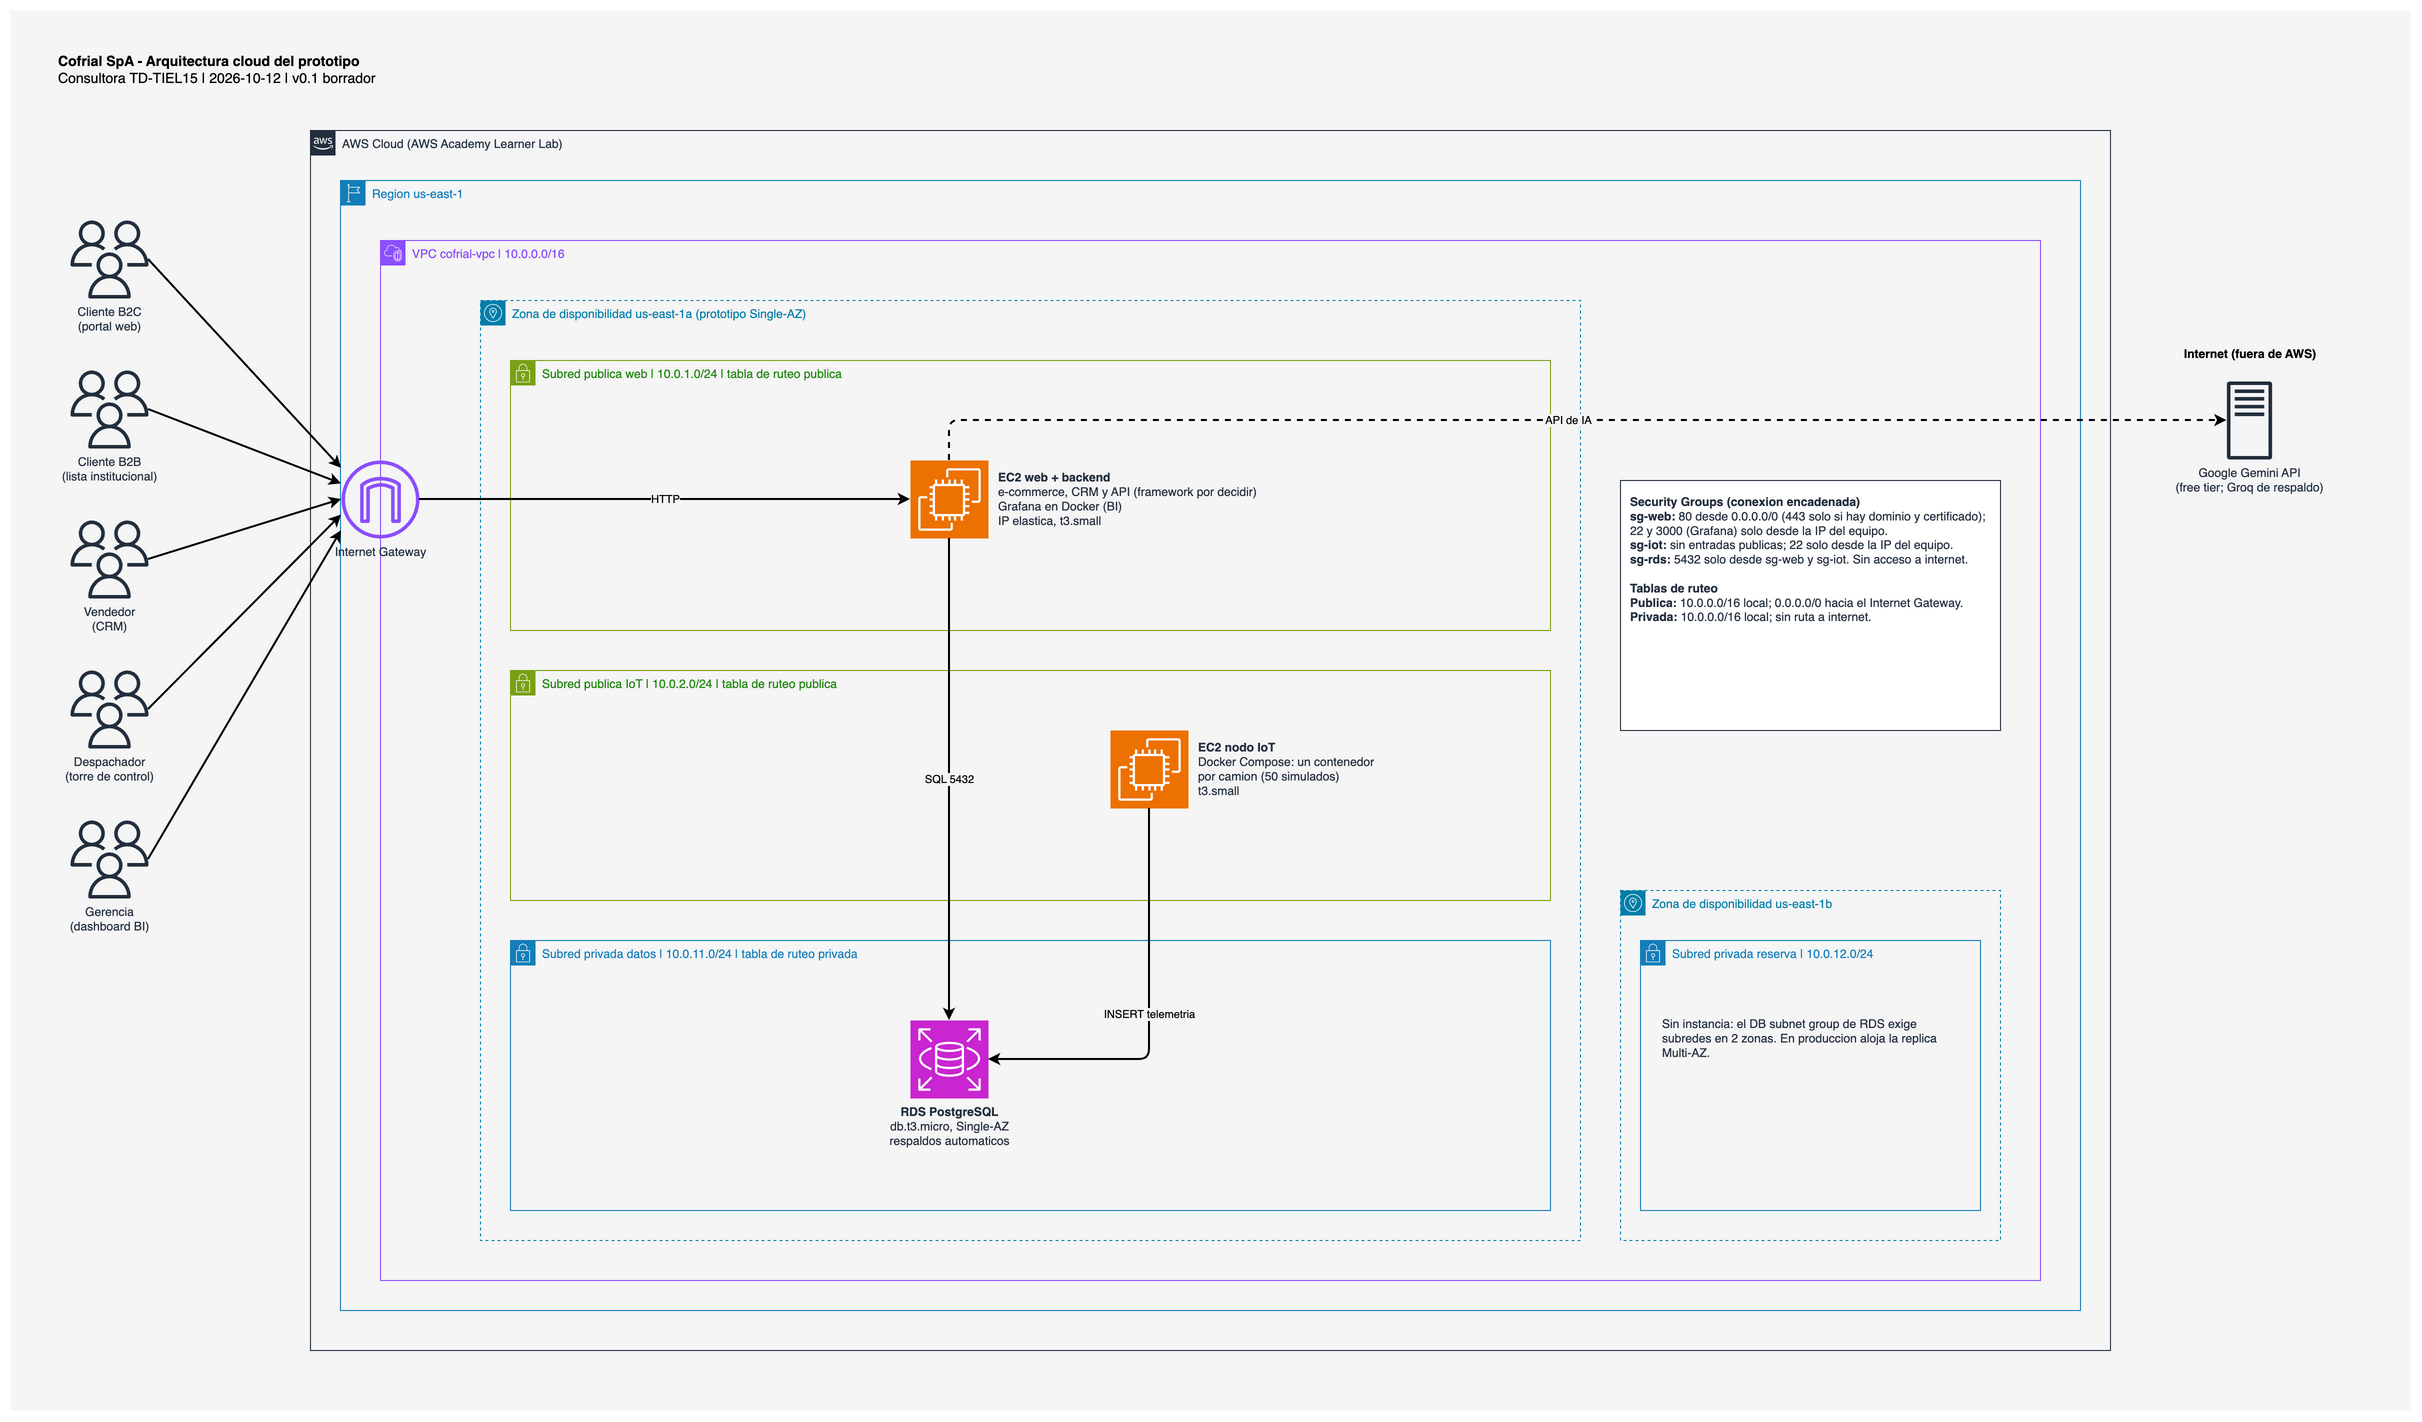

The diagram above was exported from draw.io. Its source (the exported page's mxGraphModel, read from the mxfile embedded in the PNG):
<mxGraphModel dx="2800" dy="1600" grid="1" gridSize="10" guides="1" tooltips="1" connect="1" arrows="1" fold="1" page="1" pageScale="1" pageWidth="2400" pageHeight="1400" math="0" shadow="0">
  <root>
    <mxCell id="0" />
    <mxCell id="1" parent="0" />
    <mxCell id="bg" value="" style="rounded=0;whiteSpace=wrap;html=1;fillColor=#F5F5F5;strokeColor=none;" vertex="1" parent="1">
      <mxGeometry x="0" y="0" width="2400" height="1400" as="geometry" />
    </mxCell>
    <mxCell id="title" value="&lt;b&gt;Cofrial SpA - Arquitectura cloud del prototipo&lt;/b&gt;&lt;br&gt;Consultora TD-TIEL15 | 2026-10-12 | v0.1 borrador" style="text;html=1;align=left;verticalAlign=top;whiteSpace=wrap;rounded=0;fontSize=14;spacing=8;" vertex="1" parent="1">
      <mxGeometry x="40" y="30" width="620" height="60" as="geometry" />
    </mxCell>
    <mxCell id="a_b2c" value="Cliente B2C&lt;br&gt;(portal web)" style="sketch=0;points=[[0,0,0],[0.25,0,0],[0.5,0,0],[0.75,0,0],[1,0,0],[0,1,0],[0.25,1,0],[0.5,1,0],[0.75,1,0],[1,1,0],[0,0.25,0],[0,0.5,0],[0,0.75,0],[1,0.25,0],[1,0.5,0],[1,0.75,0]];outlineConnect=0;fontColor=#232F3E;fillColor=#232F3D;strokeColor=none;dashed=0;verticalLabelPosition=bottom;verticalAlign=top;align=center;html=1;fontSize=12;fontStyle=0;aspect=fixed;shape=mxgraph.aws4.users;" vertex="1" parent="1">
      <mxGeometry x="60" y="210" width="78" height="78" as="geometry" />
    </mxCell>
    <mxCell id="a_b2b" value="Cliente B2B&lt;br&gt;(lista institucional)" style="sketch=0;points=[[0,0,0],[0.25,0,0],[0.5,0,0],[0.75,0,0],[1,0,0],[0,1,0],[0.25,1,0],[0.5,1,0],[0.75,1,0],[1,1,0],[0,0.25,0],[0,0.5,0],[0,0.75,0],[1,0.25,0],[1,0.5,0],[1,0.75,0]];outlineConnect=0;fontColor=#232F3E;fillColor=#232F3D;strokeColor=none;dashed=0;verticalLabelPosition=bottom;verticalAlign=top;align=center;html=1;fontSize=12;fontStyle=0;aspect=fixed;shape=mxgraph.aws4.users;" vertex="1" parent="1">
      <mxGeometry x="60" y="360" width="78" height="78" as="geometry" />
    </mxCell>
    <mxCell id="a_ven" value="Vendedor&lt;br&gt;(CRM)" style="sketch=0;points=[[0,0,0],[0.25,0,0],[0.5,0,0],[0.75,0,0],[1,0,0],[0,1,0],[0.25,1,0],[0.5,1,0],[0.75,1,0],[1,1,0],[0,0.25,0],[0,0.5,0],[0,0.75,0],[1,0.25,0],[1,0.5,0],[1,0.75,0]];outlineConnect=0;fontColor=#232F3E;fillColor=#232F3D;strokeColor=none;dashed=0;verticalLabelPosition=bottom;verticalAlign=top;align=center;html=1;fontSize=12;fontStyle=0;aspect=fixed;shape=mxgraph.aws4.users;" vertex="1" parent="1">
      <mxGeometry x="60" y="510" width="78" height="78" as="geometry" />
    </mxCell>
    <mxCell id="a_des" value="Despachador&lt;br&gt;(torre de control)" style="sketch=0;points=[[0,0,0],[0.25,0,0],[0.5,0,0],[0.75,0,0],[1,0,0],[0,1,0],[0.25,1,0],[0.5,1,0],[0.75,1,0],[1,1,0],[0,0.25,0],[0,0.5,0],[0,0.75,0],[1,0.25,0],[1,0.5,0],[1,0.75,0]];outlineConnect=0;fontColor=#232F3E;fillColor=#232F3D;strokeColor=none;dashed=0;verticalLabelPosition=bottom;verticalAlign=top;align=center;html=1;fontSize=12;fontStyle=0;aspect=fixed;shape=mxgraph.aws4.users;" vertex="1" parent="1">
      <mxGeometry x="60" y="660" width="78" height="78" as="geometry" />
    </mxCell>
    <mxCell id="a_ger" value="Gerencia&lt;br&gt;(dashboard BI)" style="sketch=0;points=[[0,0,0],[0.25,0,0],[0.5,0,0],[0.75,0,0],[1,0,0],[0,1,0],[0.25,1,0],[0.5,1,0],[0.75,1,0],[1,1,0],[0,0.25,0],[0,0.5,0],[0,0.75,0],[1,0.25,0],[1,0.5,0],[1,0.75,0]];outlineConnect=0;fontColor=#232F3E;fillColor=#232F3D;strokeColor=none;dashed=0;verticalLabelPosition=bottom;verticalAlign=top;align=center;html=1;fontSize=12;fontStyle=0;aspect=fixed;shape=mxgraph.aws4.users;" vertex="1" parent="1">
      <mxGeometry x="60" y="810" width="78" height="78" as="geometry" />
    </mxCell>
    <mxCell id="cloud" value="AWS Cloud (AWS Academy Learner Lab)" style="points=[[0,0],[0.25,0],[0.5,0],[0.75,0],[1,0],[1,0.25],[1,0.5],[1,0.75],[1,1],[0.75,1],[0.5,1],[0.25,1],[0,1],[0,0.75],[0,0.5],[0,0.25]];outlineConnect=0;gradientColor=none;html=1;whiteSpace=wrap;fontSize=12;fontStyle=0;container=1;dropTarget=1;pointerEvents=0;collapsible=0;recursiveResize=0;shape=mxgraph.aws4.group;grIcon=mxgraph.aws4.group_aws_cloud_alt;strokeColor=#232F3E;fillColor=none;verticalAlign=top;align=left;spacingLeft=30;fontColor=#232F3E;dashed=0;" vertex="1" parent="1">
      <mxGeometry x="300" y="120" width="1800" height="1220" as="geometry" />
    </mxCell>
    <mxCell id="region" value="Region us-east-1" style="points=[[0,0],[0.25,0],[0.5,0],[0.75,0],[1,0],[1,0.25],[1,0.5],[1,0.75],[1,1],[0.75,1],[0.5,1],[0.25,1],[0,1],[0,0.75],[0,0.5],[0,0.25]];outlineConnect=0;gradientColor=none;html=1;whiteSpace=wrap;fontSize=12;fontStyle=0;container=1;dropTarget=1;pointerEvents=0;collapsible=0;recursiveResize=0;shape=mxgraph.aws4.group;grIcon=mxgraph.aws4.group_region;strokeColor=#147EBA;fillColor=none;verticalAlign=top;align=left;spacingLeft=30;fontColor=#147EBA;dashed=0;" vertex="1" parent="cloud">
      <mxGeometry x="30" y="50" width="1740" height="1130" as="geometry" />
    </mxCell>
    <mxCell id="vpc" value="VPC cofrial-vpc | 10.0.0.0/16" style="points=[[0,0],[0.25,0],[0.5,0],[0.75,0],[1,0],[1,0.25],[1,0.5],[1,0.75],[1,1],[0.75,1],[0.5,1],[0.25,1],[0,1],[0,0.75],[0,0.5],[0,0.25]];outlineConnect=0;gradientColor=none;html=1;whiteSpace=wrap;fontSize=12;fontStyle=0;container=1;dropTarget=1;pointerEvents=0;collapsible=0;recursiveResize=0;shape=mxgraph.aws4.group;grIcon=mxgraph.aws4.group_vpc2;strokeColor=#8C4FFF;fillColor=none;verticalAlign=top;align=left;spacingLeft=30;fontColor=#8C4FFF;dashed=0;" vertex="1" parent="region">
      <mxGeometry x="40" y="60" width="1660" height="1040" as="geometry" />
    </mxCell>
    <mxCell id="az1" value="Zona de disponibilidad us-east-1a (prototipo Single-AZ)" style="points=[[0,0],[0.25,0],[0.5,0],[0.75,0],[1,0],[1,0.25],[1,0.5],[1,0.75],[1,1],[0.75,1],[0.5,1],[0.25,1],[0,1],[0,0.75],[0,0.5],[0,0.25]];outlineConnect=0;gradientColor=none;html=1;whiteSpace=wrap;fontSize=12;fontStyle=0;container=1;dropTarget=1;pointerEvents=0;collapsible=0;recursiveResize=0;shape=mxgraph.aws4.group;grIcon=mxgraph.aws4.group_availability_zone;strokeColor=#007FAA;fillColor=none;verticalAlign=top;align=left;spacingLeft=30;fontColor=#007FAA;dashed=1;" vertex="1" parent="vpc">
      <mxGeometry x="100" y="60" width="1100" height="940" as="geometry" />
    </mxCell>
    <mxCell id="sn_web" value="Subred publica web | 10.0.1.0/24 | tabla de ruteo publica" style="points=[[0,0],[0.25,0],[0.5,0],[0.75,0],[1,0],[1,0.25],[1,0.5],[1,0.75],[1,1],[0.75,1],[0.5,1],[0.25,1],[0,1],[0,0.75],[0,0.5],[0,0.25]];outlineConnect=0;gradientColor=none;html=1;whiteSpace=wrap;fontSize=12;fontStyle=0;container=1;dropTarget=1;pointerEvents=0;collapsible=0;recursiveResize=0;shape=mxgraph.aws4.group;grIcon=mxgraph.aws4.group_security_group;strokeColor=#7AA116;fillColor=none;verticalAlign=top;align=left;spacingLeft=30;fontColor=#248814;dashed=0;" vertex="1" parent="az1">
      <mxGeometry x="30" y="60" width="1040" height="270" as="geometry" />
    </mxCell>
    <mxCell id="sn_iot" value="Subred publica IoT | 10.0.2.0/24 | tabla de ruteo publica" style="points=[[0,0],[0.25,0],[0.5,0],[0.75,0],[1,0],[1,0.25],[1,0.5],[1,0.75],[1,1],[0.75,1],[0.5,1],[0.25,1],[0,1],[0,0.75],[0,0.5],[0,0.25]];outlineConnect=0;gradientColor=none;html=1;whiteSpace=wrap;fontSize=12;fontStyle=0;container=1;dropTarget=1;pointerEvents=0;collapsible=0;recursiveResize=0;shape=mxgraph.aws4.group;grIcon=mxgraph.aws4.group_security_group;strokeColor=#7AA116;fillColor=none;verticalAlign=top;align=left;spacingLeft=30;fontColor=#248814;dashed=0;" vertex="1" parent="az1">
      <mxGeometry x="30" y="370" width="1040" height="230" as="geometry" />
    </mxCell>
    <mxCell id="sn_db1" value="Subred privada datos | 10.0.11.0/24 | tabla de ruteo privada" style="points=[[0,0],[0.25,0],[0.5,0],[0.75,0],[1,0],[1,0.25],[1,0.5],[1,0.75],[1,1],[0.75,1],[0.5,1],[0.25,1],[0,1],[0,0.75],[0,0.5],[0,0.25]];outlineConnect=0;gradientColor=none;html=1;whiteSpace=wrap;fontSize=12;fontStyle=0;container=1;dropTarget=1;pointerEvents=0;collapsible=0;recursiveResize=0;shape=mxgraph.aws4.group;grIcon=mxgraph.aws4.group_security_group;strokeColor=#147EBA;fillColor=none;verticalAlign=top;align=left;spacingLeft=30;fontColor=#147EBA;dashed=0;" vertex="1" parent="az1">
      <mxGeometry x="30" y="640" width="1040" height="270" as="geometry" />
    </mxCell>
    <mxCell id="az2" value="Zona de disponibilidad us-east-1b" style="points=[[0,0],[0.25,0],[0.5,0],[0.75,0],[1,0],[1,0.25],[1,0.5],[1,0.75],[1,1],[0.75,1],[0.5,1],[0.25,1],[0,1],[0,0.75],[0,0.5],[0,0.25]];outlineConnect=0;gradientColor=none;html=1;whiteSpace=wrap;fontSize=12;fontStyle=0;container=1;dropTarget=1;pointerEvents=0;collapsible=0;recursiveResize=0;shape=mxgraph.aws4.group;grIcon=mxgraph.aws4.group_availability_zone;strokeColor=#007FAA;fillColor=none;verticalAlign=top;align=left;spacingLeft=30;fontColor=#007FAA;dashed=1;" vertex="1" parent="vpc">
      <mxGeometry x="1240" y="650" width="380" height="350" as="geometry" />
    </mxCell>
    <mxCell id="sn_db2" value="Subred privada reserva | 10.0.12.0/24" style="points=[[0,0],[0.25,0],[0.5,0],[0.75,0],[1,0],[1,0.25],[1,0.5],[1,0.75],[1,1],[0.75,1],[0.5,1],[0.25,1],[0,1],[0,0.75],[0,0.5],[0,0.25]];outlineConnect=0;gradientColor=none;html=1;whiteSpace=wrap;fontSize=12;fontStyle=0;container=1;dropTarget=1;pointerEvents=0;collapsible=0;recursiveResize=0;shape=mxgraph.aws4.group;grIcon=mxgraph.aws4.group_security_group;strokeColor=#147EBA;fillColor=none;verticalAlign=top;align=left;spacingLeft=30;fontColor=#147EBA;dashed=0;" vertex="1" parent="az2">
      <mxGeometry x="20" y="50" width="340" height="270" as="geometry" />
    </mxCell>
    <mxCell id="note_db2" value="Sin instancia: el DB subnet group de RDS exige subredes en 2 zonas. En produccion aloja la replica Multi-AZ." style="text;html=1;align=left;verticalAlign=top;whiteSpace=wrap;rounded=0;fontSize=12;fontColor=#232F3E;" vertex="1" parent="sn_db2">
      <mxGeometry x="20" y="70" width="300" height="80" as="geometry" />
    </mxCell>
    <mxCell id="igw" value="Internet Gateway" style="sketch=0;points=[[0,0,0],[0.25,0,0],[0.5,0,0],[0.75,0,0],[1,0,0],[0,1,0],[0.25,1,0],[0.5,1,0],[0.75,1,0],[1,1,0],[0,0.25,0],[0,0.5,0],[0,0.75,0],[1,0.25,0],[1,0.5,0],[1,0.75,0]];outlineConnect=0;fontColor=#232F3E;fillColor=#8C4FFF;strokeColor=none;dashed=0;verticalLabelPosition=bottom;verticalAlign=top;align=center;html=1;fontSize=12;fontStyle=0;aspect=fixed;shape=mxgraph.aws4.internet_gateway;" vertex="1" parent="1">
      <mxGeometry x="331" y="450" width="78" height="78" as="geometry" />
    </mxCell>
    <mxCell id="ec2web" value="&lt;b&gt;EC2 web + backend&lt;/b&gt;&lt;br&gt;e-commerce, CRM y API (framework por decidir)&lt;br&gt;Grafana en Docker (BI)&lt;br&gt;IP elastica, t3.small" style="sketch=0;points=[[0,0,0],[0.25,0,0],[0.5,0,0],[0.75,0,0],[1,0,0],[0,1,0],[0.25,1,0],[0.5,1,0],[0.75,1,0],[1,1,0],[0,0.25,0],[0,0.5,0],[0,0.75,0],[1,0.25,0],[1,0.5,0],[1,0.75,0]];outlineConnect=0;fontColor=#232F3E;fillColor=#ED7100;strokeColor=#ffffff;dashed=0;verticalLabelPosition=middle;verticalAlign=middle;labelPosition=right;align=left;spacingLeft=8;html=1;fontSize=12;fontStyle=0;aspect=fixed;shape=mxgraph.aws4.resourceIcon;resIcon=mxgraph.aws4.ec2;" vertex="1" parent="sn_web">
      <mxGeometry x="400" y="100" width="78" height="78" as="geometry" />
    </mxCell>
    <mxCell id="ec2iot" value="&lt;b&gt;EC2 nodo IoT&lt;/b&gt;&lt;br&gt;Docker Compose: un contenedor&lt;br&gt;por camion (50 simulados)&lt;br&gt;t3.small" style="sketch=0;points=[[0,0,0],[0.25,0,0],[0.5,0,0],[0.75,0,0],[1,0,0],[0,1,0],[0.25,1,0],[0.5,1,0],[0.75,1,0],[1,1,0],[0,0.25,0],[0,0.5,0],[0,0.75,0],[1,0.25,0],[1,0.5,0],[1,0.75,0]];outlineConnect=0;fontColor=#232F3E;fillColor=#ED7100;strokeColor=#ffffff;dashed=0;verticalLabelPosition=middle;verticalAlign=middle;labelPosition=right;align=left;spacingLeft=8;html=1;fontSize=12;fontStyle=0;aspect=fixed;shape=mxgraph.aws4.resourceIcon;resIcon=mxgraph.aws4.ec2;" vertex="1" parent="sn_iot">
      <mxGeometry x="600" y="60" width="78" height="78" as="geometry" />
    </mxCell>
    <mxCell id="rds" value="&lt;b&gt;RDS PostgreSQL&lt;/b&gt;&lt;br&gt;db.t3.micro, Single-AZ&lt;br&gt;respaldos automaticos" style="sketch=0;points=[[0,0,0],[0.25,0,0],[0.5,0,0],[0.75,0,0],[1,0,0],[0,1,0],[0.25,1,0],[0.5,1,0],[0.75,1,0],[1,1,0],[0,0.25,0],[0,0.5,0],[0,0.75,0],[1,0.25,0],[1,0.5,0],[1,0.75,0]];outlineConnect=0;fontColor=#232F3E;fillColor=#C925D1;strokeColor=#ffffff;dashed=0;verticalLabelPosition=bottom;verticalAlign=top;align=center;html=1;fontSize=12;fontStyle=0;aspect=fixed;shape=mxgraph.aws4.resourceIcon;resIcon=mxgraph.aws4.rds;" vertex="1" parent="sn_db1">
      <mxGeometry x="400" y="80" width="78" height="78" as="geometry" />
    </mxCell>
    <mxCell id="ext" value="Google Gemini API&lt;br&gt;(free tier; Groq de respaldo)" style="sketch=0;points=[[0,0,0],[0.25,0,0],[0.5,0,0],[0.75,0,0],[1,0,0],[0,1,0],[0.25,1,0],[0.5,1,0],[0.75,1,0],[1,1,0],[0,0.25,0],[0,0.5,0],[0,0.75,0],[1,0.25,0],[1,0.5,0],[1,0.75,0]];outlineConnect=0;fontColor=#232F3E;fillColor=#232F3D;strokeColor=none;dashed=0;verticalLabelPosition=bottom;verticalAlign=top;align=center;html=1;fontSize=12;fontStyle=0;aspect=fixed;shape=mxgraph.aws4.traditional_server;" vertex="1" parent="1">
      <mxGeometry x="2200" y="371" width="78" height="78" as="geometry" />
    </mxCell>
    <mxCell id="ext_t" value="&lt;b&gt;Internet (fuera de AWS)&lt;/b&gt;" style="text;html=1;align=center;verticalAlign=top;whiteSpace=wrap;rounded=0;fontSize=12;" vertex="1" parent="1">
      <mxGeometry x="2140" y="330" width="200" height="30" as="geometry" />
    </mxCell>
    <mxCell id="legend" value="&lt;b&gt;Security Groups (conexion encadenada)&lt;/b&gt;&lt;br&gt;&lt;b&gt;sg-web:&lt;/b&gt; 80 desde 0.0.0.0/0 (443 solo si hay dominio y certificado); 22 y 3000 (Grafana) solo desde la IP del equipo.&lt;br&gt;&lt;b&gt;sg-iot:&lt;/b&gt; sin entradas publicas; 22 solo desde la IP del equipo.&lt;br&gt;&lt;b&gt;sg-rds:&lt;/b&gt; 5432 solo desde sg-web y sg-iot. Sin acceso a internet.&lt;br&gt;&lt;br&gt;&lt;b&gt;Tablas de ruteo&lt;/b&gt;&lt;br&gt;&lt;b&gt;Publica:&lt;/b&gt; 10.0.0.0/16 local; 0.0.0.0/0 hacia el Internet Gateway.&lt;br&gt;&lt;b&gt;Privada:&lt;/b&gt; 10.0.0.0/16 local; sin ruta a internet." style="text;html=1;align=left;verticalAlign=top;whiteSpace=wrap;rounded=0;fontSize=12;fontColor=#232F3E;fillColor=#FFFFFF;strokeColor=#232F3E;spacing=10;" vertex="1" parent="vpc">
      <mxGeometry x="1240" y="240" width="380" height="250" as="geometry" />
    </mxCell>
    <mxCell id="e_a_b2c" value="" style="edgeStyle=none;html=1;strokeWidth=2;exitX=1;exitY=0.5;exitDx=0;exitDy=0;entryX=0;entryY=0.1;entryDx=0;entryDy=0;" edge="1" parent="1" source="a_b2c" target="igw">
      <mxGeometry relative="1" as="geometry" />
    </mxCell>
    <mxCell id="e_a_b2b" value="" style="edgeStyle=none;html=1;strokeWidth=2;exitX=1;exitY=0.5;exitDx=0;exitDy=0;entryX=0;entryY=0.3;entryDx=0;entryDy=0;" edge="1" parent="1" source="a_b2b" target="igw">
      <mxGeometry relative="1" as="geometry" />
    </mxCell>
    <mxCell id="e_a_ven" value="" style="edgeStyle=none;html=1;strokeWidth=2;exitX=1;exitY=0.5;exitDx=0;exitDy=0;entryX=0;entryY=0.5;entryDx=0;entryDy=0;" edge="1" parent="1" source="a_ven" target="igw">
      <mxGeometry relative="1" as="geometry" />
    </mxCell>
    <mxCell id="e_a_des" value="" style="edgeStyle=none;html=1;strokeWidth=2;exitX=1;exitY=0.5;exitDx=0;exitDy=0;entryX=0;entryY=0.7;entryDx=0;entryDy=0;" edge="1" parent="1" source="a_des" target="igw">
      <mxGeometry relative="1" as="geometry" />
    </mxCell>
    <mxCell id="e_a_ger" value="" style="edgeStyle=none;html=1;strokeWidth=2;exitX=1;exitY=0.5;exitDx=0;exitDy=0;entryX=0;entryY=0.9;entryDx=0;entryDy=0;" edge="1" parent="1" source="a_ger" target="igw">
      <mxGeometry relative="1" as="geometry" />
    </mxCell>
    <mxCell id="e_igw_web" value="HTTP" style="edgeStyle=orthogonalEdgeStyle;rounded=1;orthogonalLoop=1;jettySize=auto;html=1;strokeWidth=2;exitX=1;exitY=0.5;exitDx=0;exitDy=0;entryX=0;entryY=0.5;entryDx=0;entryDy=0;labelBackgroundColor=#F5F5F5;fontSize=11;" edge="1" parent="1" source="igw" target="ec2web">
      <mxGeometry relative="1" as="geometry" />
    </mxCell>
    <mxCell id="e_web_ia" value="API de IA" style="edgeStyle=orthogonalEdgeStyle;rounded=1;orthogonalLoop=1;jettySize=auto;html=1;strokeWidth=2;exitX=0.5;exitY=0;exitDx=0;exitDy=0;entryX=0;entryY=0.5;entryDx=0;entryDy=0;dashed=1;labelBackgroundColor=#F5F5F5;fontSize=11;" edge="1" parent="1" source="ec2web" target="ext">
      <mxGeometry relative="1" as="geometry" />
    </mxCell>
    <mxCell id="e_web_rds" value="SQL 5432" style="edgeStyle=orthogonalEdgeStyle;rounded=1;orthogonalLoop=1;jettySize=auto;html=1;strokeWidth=2;exitX=0.5;exitY=1;exitDx=0;exitDy=0;entryX=0.5;entryY=0;entryDx=0;entryDy=0;labelBackgroundColor=#F5F5F5;fontSize=11;" edge="1" parent="1" source="ec2web" target="rds">
      <mxGeometry relative="1" as="geometry" />
    </mxCell>
    <mxCell id="e_iot_rds" value="INSERT telemetria" style="edgeStyle=orthogonalEdgeStyle;rounded=1;orthogonalLoop=1;jettySize=auto;html=1;strokeWidth=2;exitX=0.5;exitY=1;exitDx=0;exitDy=0;entryX=1;entryY=0.5;entryDx=0;entryDy=0;labelBackgroundColor=#F5F5F5;fontSize=11;" edge="1" parent="1" source="ec2iot" target="rds">
      <mxGeometry relative="1" as="geometry" />
    </mxCell>
  </root>
</mxGraphModel>